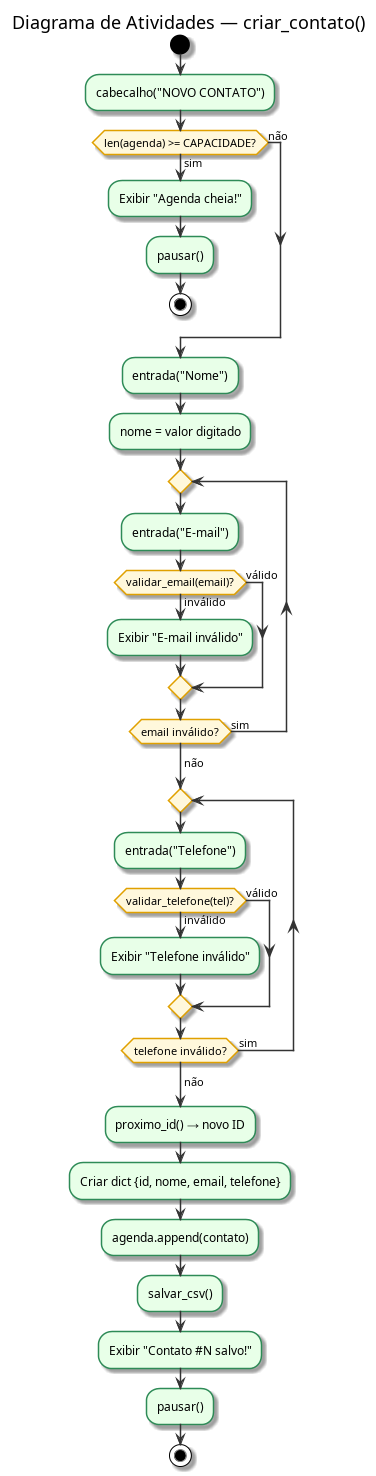

The diagram above was rendered by PlantUML. Its source (embedded in the PNG):
@startuml 04_atividade_criar
title Diagrama de Atividades — criar_contato()

skinparam activityBackgroundColor #E8FFE8
skinparam activityBorderColor #2E8B57
skinparam activityDiamondBackgroundColor #FFF8DC
skinparam activityDiamondBorderColor #E0A000
skinparam ArrowColor #333333

start

:cabecalho("NOVO CONTATO");

if (len(agenda) >= CAPACIDADE?) then (sim)
    :Exibir "Agenda cheia!";
    :pausar();
    stop
else (não)
endif

:entrada("Nome");
:nome = valor digitado;

repeat
    :entrada("E-mail");
    if (validar_email(email)?) then (válido)
    else (inválido)
        :Exibir "E-mail inválido";
    endif
repeat while (email inválido?) is (sim)
->não;

repeat
    :entrada("Telefone");
    if (validar_telefone(tel)?) then (válido)
    else (inválido)
        :Exibir "Telefone inválido";
    endif
repeat while (telefone inválido?) is (sim)
->não;

:proximo_id() → novo ID;
:Criar dict {id, nome, email, telefone};
:agenda.append(contato);
:salvar_csv();
:Exibir "Contato #N salvo!";
:pausar();

stop
@enduml